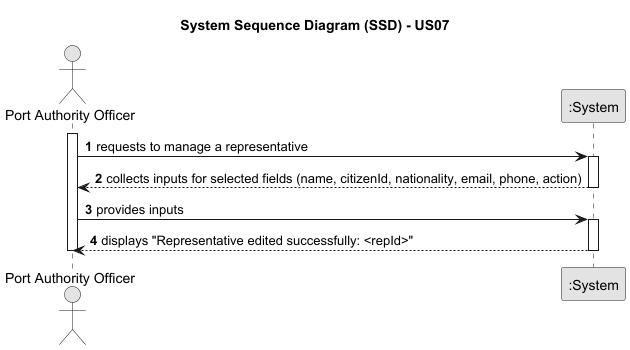

The diagram above was rendered by PlantUML. Its source (embedded in the PNG):
@startuml
skinparam monochrome true
skinparam packageStyle rectangle
skinparam shadowing false
skinparam linetype ortho

autonumber

title System Sequence Diagram (SSD) - US07

actor "Port Authority Officer" as PAO
participant ":System" as System

activate PAO

    PAO -> System : requests to manage a representative
    activate System
        System --> PAO : collects inputs for selected fields (name, citizenId, nationality, email, phone, action)
    deactivate System

    PAO -> System : provides inputs
    activate System
        System --> PAO : displays "Representative edited successfully: <repId>"
    deactivate System

deactivate PAO

@enduml